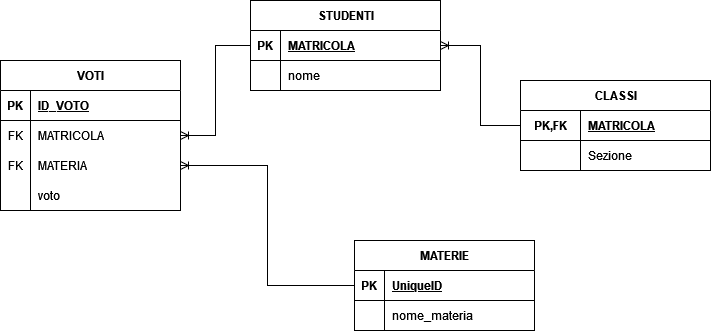

The diagram above was exported from draw.io. Its source (the exported page's mxGraphModel, read from the mxfile embedded in the PNG):
<mxGraphModel dx="1877" dy="538" grid="1" gridSize="10" guides="1" tooltips="1" connect="1" arrows="1" fold="1" page="1" pageScale="1" pageWidth="827" pageHeight="1169" math="0" shadow="0">
  <root>
    <mxCell id="0" />
    <mxCell id="1" parent="0" />
    <mxCell id="jeOCSJ8Q0n2Z0Ynm72te-65" value="VOTI" style="shape=table;startSize=30;container=1;collapsible=1;childLayout=tableLayout;fixedRows=1;rowLines=0;fontStyle=1;align=center;resizeLast=1;html=1;" vertex="1" parent="1">
      <mxGeometry x="-120" y="120" width="180" height="150" as="geometry" />
    </mxCell>
    <mxCell id="jeOCSJ8Q0n2Z0Ynm72te-66" value="" style="shape=tableRow;horizontal=0;startSize=0;swimlaneHead=0;swimlaneBody=0;fillColor=none;collapsible=0;dropTarget=0;points=[[0,0.5],[1,0.5]];portConstraint=eastwest;top=0;left=0;right=0;bottom=1;" vertex="1" parent="jeOCSJ8Q0n2Z0Ynm72te-65">
      <mxGeometry y="30" width="180" height="30" as="geometry" />
    </mxCell>
    <mxCell id="jeOCSJ8Q0n2Z0Ynm72te-67" value="PK" style="shape=partialRectangle;connectable=0;fillColor=none;top=0;left=0;bottom=0;right=0;fontStyle=1;overflow=hidden;whiteSpace=wrap;html=1;" vertex="1" parent="jeOCSJ8Q0n2Z0Ynm72te-66">
      <mxGeometry width="30" height="30" as="geometry">
        <mxRectangle width="30" height="30" as="alternateBounds" />
      </mxGeometry>
    </mxCell>
    <mxCell id="jeOCSJ8Q0n2Z0Ynm72te-68" value="ID_VOTO" style="shape=partialRectangle;connectable=0;fillColor=none;top=0;left=0;bottom=0;right=0;align=left;spacingLeft=6;fontStyle=5;overflow=hidden;whiteSpace=wrap;html=1;" vertex="1" parent="jeOCSJ8Q0n2Z0Ynm72te-66">
      <mxGeometry x="30" width="150" height="30" as="geometry">
        <mxRectangle width="150" height="30" as="alternateBounds" />
      </mxGeometry>
    </mxCell>
    <mxCell id="jeOCSJ8Q0n2Z0Ynm72te-69" value="" style="shape=tableRow;horizontal=0;startSize=0;swimlaneHead=0;swimlaneBody=0;fillColor=none;collapsible=0;dropTarget=0;points=[[0,0.5],[1,0.5]];portConstraint=eastwest;top=0;left=0;right=0;bottom=0;" vertex="1" parent="jeOCSJ8Q0n2Z0Ynm72te-65">
      <mxGeometry y="60" width="180" height="30" as="geometry" />
    </mxCell>
    <mxCell id="jeOCSJ8Q0n2Z0Ynm72te-70" value="FK" style="shape=partialRectangle;connectable=0;fillColor=none;top=0;left=0;bottom=0;right=0;editable=1;overflow=hidden;whiteSpace=wrap;html=1;" vertex="1" parent="jeOCSJ8Q0n2Z0Ynm72te-69">
      <mxGeometry width="30" height="30" as="geometry">
        <mxRectangle width="30" height="30" as="alternateBounds" />
      </mxGeometry>
    </mxCell>
    <mxCell id="jeOCSJ8Q0n2Z0Ynm72te-71" value="MATRICOLA" style="shape=partialRectangle;connectable=0;fillColor=none;top=0;left=0;bottom=0;right=0;align=left;spacingLeft=6;overflow=hidden;whiteSpace=wrap;html=1;" vertex="1" parent="jeOCSJ8Q0n2Z0Ynm72te-69">
      <mxGeometry x="30" width="150" height="30" as="geometry">
        <mxRectangle width="150" height="30" as="alternateBounds" />
      </mxGeometry>
    </mxCell>
    <mxCell id="jeOCSJ8Q0n2Z0Ynm72te-72" value="" style="shape=tableRow;horizontal=0;startSize=0;swimlaneHead=0;swimlaneBody=0;fillColor=none;collapsible=0;dropTarget=0;points=[[0,0.5],[1,0.5]];portConstraint=eastwest;top=0;left=0;right=0;bottom=0;" vertex="1" parent="jeOCSJ8Q0n2Z0Ynm72te-65">
      <mxGeometry y="90" width="180" height="30" as="geometry" />
    </mxCell>
    <mxCell id="jeOCSJ8Q0n2Z0Ynm72te-73" value="FK" style="shape=partialRectangle;connectable=0;fillColor=none;top=0;left=0;bottom=0;right=0;editable=1;overflow=hidden;whiteSpace=wrap;html=1;" vertex="1" parent="jeOCSJ8Q0n2Z0Ynm72te-72">
      <mxGeometry width="30" height="30" as="geometry">
        <mxRectangle width="30" height="30" as="alternateBounds" />
      </mxGeometry>
    </mxCell>
    <mxCell id="jeOCSJ8Q0n2Z0Ynm72te-74" value="MATERIA" style="shape=partialRectangle;connectable=0;fillColor=none;top=0;left=0;bottom=0;right=0;align=left;spacingLeft=6;overflow=hidden;whiteSpace=wrap;html=1;" vertex="1" parent="jeOCSJ8Q0n2Z0Ynm72te-72">
      <mxGeometry x="30" width="150" height="30" as="geometry">
        <mxRectangle width="150" height="30" as="alternateBounds" />
      </mxGeometry>
    </mxCell>
    <mxCell id="jeOCSJ8Q0n2Z0Ynm72te-75" value="" style="shape=tableRow;horizontal=0;startSize=0;swimlaneHead=0;swimlaneBody=0;fillColor=none;collapsible=0;dropTarget=0;points=[[0,0.5],[1,0.5]];portConstraint=eastwest;top=0;left=0;right=0;bottom=0;" vertex="1" parent="jeOCSJ8Q0n2Z0Ynm72te-65">
      <mxGeometry y="120" width="180" height="30" as="geometry" />
    </mxCell>
    <mxCell id="jeOCSJ8Q0n2Z0Ynm72te-76" value="" style="shape=partialRectangle;connectable=0;fillColor=none;top=0;left=0;bottom=0;right=0;editable=1;overflow=hidden;whiteSpace=wrap;html=1;" vertex="1" parent="jeOCSJ8Q0n2Z0Ynm72te-75">
      <mxGeometry width="30" height="30" as="geometry">
        <mxRectangle width="30" height="30" as="alternateBounds" />
      </mxGeometry>
    </mxCell>
    <mxCell id="jeOCSJ8Q0n2Z0Ynm72te-77" value="voto" style="shape=partialRectangle;connectable=0;fillColor=none;top=0;left=0;bottom=0;right=0;align=left;spacingLeft=6;overflow=hidden;whiteSpace=wrap;html=1;" vertex="1" parent="jeOCSJ8Q0n2Z0Ynm72te-75">
      <mxGeometry x="30" width="150" height="30" as="geometry">
        <mxRectangle width="150" height="30" as="alternateBounds" />
      </mxGeometry>
    </mxCell>
    <mxCell id="jeOCSJ8Q0n2Z0Ynm72te-78" value="STUDENTI" style="shape=table;startSize=30;container=1;collapsible=1;childLayout=tableLayout;fixedRows=1;rowLines=0;fontStyle=1;align=center;resizeLast=1;html=1;" vertex="1" parent="1">
      <mxGeometry x="130" y="60" width="190" height="90" as="geometry" />
    </mxCell>
    <mxCell id="jeOCSJ8Q0n2Z0Ynm72te-79" value="" style="shape=tableRow;horizontal=0;startSize=0;swimlaneHead=0;swimlaneBody=0;fillColor=none;collapsible=0;dropTarget=0;points=[[0,0.5],[1,0.5]];portConstraint=eastwest;top=0;left=0;right=0;bottom=1;" vertex="1" parent="jeOCSJ8Q0n2Z0Ynm72te-78">
      <mxGeometry y="30" width="190" height="30" as="geometry" />
    </mxCell>
    <mxCell id="jeOCSJ8Q0n2Z0Ynm72te-80" value="PK" style="shape=partialRectangle;connectable=0;fillColor=none;top=0;left=0;bottom=0;right=0;fontStyle=1;overflow=hidden;whiteSpace=wrap;html=1;" vertex="1" parent="jeOCSJ8Q0n2Z0Ynm72te-79">
      <mxGeometry width="30" height="30" as="geometry">
        <mxRectangle width="30" height="30" as="alternateBounds" />
      </mxGeometry>
    </mxCell>
    <mxCell id="jeOCSJ8Q0n2Z0Ynm72te-81" value="MATRICOLA" style="shape=partialRectangle;connectable=0;fillColor=none;top=0;left=0;bottom=0;right=0;align=left;spacingLeft=6;fontStyle=5;overflow=hidden;whiteSpace=wrap;html=1;" vertex="1" parent="jeOCSJ8Q0n2Z0Ynm72te-79">
      <mxGeometry x="30" width="160" height="30" as="geometry">
        <mxRectangle width="160" height="30" as="alternateBounds" />
      </mxGeometry>
    </mxCell>
    <mxCell id="jeOCSJ8Q0n2Z0Ynm72te-82" value="" style="shape=tableRow;horizontal=0;startSize=0;swimlaneHead=0;swimlaneBody=0;fillColor=none;collapsible=0;dropTarget=0;points=[[0,0.5],[1,0.5]];portConstraint=eastwest;top=0;left=0;right=0;bottom=0;" vertex="1" parent="jeOCSJ8Q0n2Z0Ynm72te-78">
      <mxGeometry y="60" width="190" height="30" as="geometry" />
    </mxCell>
    <mxCell id="jeOCSJ8Q0n2Z0Ynm72te-83" value="" style="shape=partialRectangle;connectable=0;fillColor=none;top=0;left=0;bottom=0;right=0;editable=1;overflow=hidden;whiteSpace=wrap;html=1;" vertex="1" parent="jeOCSJ8Q0n2Z0Ynm72te-82">
      <mxGeometry width="30" height="30" as="geometry">
        <mxRectangle width="30" height="30" as="alternateBounds" />
      </mxGeometry>
    </mxCell>
    <mxCell id="jeOCSJ8Q0n2Z0Ynm72te-84" value="nome" style="shape=partialRectangle;connectable=0;fillColor=none;top=0;left=0;bottom=0;right=0;align=left;spacingLeft=6;overflow=hidden;whiteSpace=wrap;html=1;" vertex="1" parent="jeOCSJ8Q0n2Z0Ynm72te-82">
      <mxGeometry x="30" width="160" height="30" as="geometry">
        <mxRectangle width="160" height="30" as="alternateBounds" />
      </mxGeometry>
    </mxCell>
    <mxCell id="jeOCSJ8Q0n2Z0Ynm72te-92" value="" style="fontSize=12;html=1;endArrow=ERoneToMany;rounded=0;entryX=1;entryY=0.5;entryDx=0;entryDy=0;exitX=0;exitY=0.5;exitDx=0;exitDy=0;edgeStyle=orthogonalEdgeStyle;" edge="1" parent="1" source="jeOCSJ8Q0n2Z0Ynm72te-79" target="jeOCSJ8Q0n2Z0Ynm72te-65">
      <mxGeometry width="100" height="100" relative="1" as="geometry">
        <mxPoint x="340" y="120" as="sourcePoint" />
        <mxPoint x="350" y="130" as="targetPoint" />
      </mxGeometry>
    </mxCell>
    <mxCell id="jeOCSJ8Q0n2Z0Ynm72te-126" value="CLASSI" style="shape=table;startSize=30;container=1;collapsible=1;childLayout=tableLayout;fixedRows=1;rowLines=0;fontStyle=1;align=center;resizeLast=1;html=1;" vertex="1" parent="1">
      <mxGeometry x="400" y="140" width="190" height="90" as="geometry" />
    </mxCell>
    <mxCell id="jeOCSJ8Q0n2Z0Ynm72te-127" value="" style="shape=tableRow;horizontal=0;startSize=0;swimlaneHead=0;swimlaneBody=0;fillColor=none;collapsible=0;dropTarget=0;points=[[0,0.5],[1,0.5]];portConstraint=eastwest;top=0;left=0;right=0;bottom=1;" vertex="1" parent="jeOCSJ8Q0n2Z0Ynm72te-126">
      <mxGeometry y="30" width="190" height="30" as="geometry" />
    </mxCell>
    <mxCell id="jeOCSJ8Q0n2Z0Ynm72te-128" value="PK,FK" style="shape=partialRectangle;connectable=0;fillColor=none;top=0;left=0;bottom=0;right=0;fontStyle=1;overflow=hidden;whiteSpace=wrap;html=1;" vertex="1" parent="jeOCSJ8Q0n2Z0Ynm72te-127">
      <mxGeometry width="60" height="30" as="geometry">
        <mxRectangle width="60" height="30" as="alternateBounds" />
      </mxGeometry>
    </mxCell>
    <mxCell id="jeOCSJ8Q0n2Z0Ynm72te-129" value="MATRICOLA" style="shape=partialRectangle;connectable=0;fillColor=none;top=0;left=0;bottom=0;right=0;align=left;spacingLeft=6;fontStyle=5;overflow=hidden;whiteSpace=wrap;html=1;" vertex="1" parent="jeOCSJ8Q0n2Z0Ynm72te-127">
      <mxGeometry x="60" width="130" height="30" as="geometry">
        <mxRectangle width="130" height="30" as="alternateBounds" />
      </mxGeometry>
    </mxCell>
    <mxCell id="jeOCSJ8Q0n2Z0Ynm72te-130" value="" style="shape=tableRow;horizontal=0;startSize=0;swimlaneHead=0;swimlaneBody=0;fillColor=none;collapsible=0;dropTarget=0;points=[[0,0.5],[1,0.5]];portConstraint=eastwest;top=0;left=0;right=0;bottom=0;" vertex="1" parent="jeOCSJ8Q0n2Z0Ynm72te-126">
      <mxGeometry y="60" width="190" height="30" as="geometry" />
    </mxCell>
    <mxCell id="jeOCSJ8Q0n2Z0Ynm72te-131" value="" style="shape=partialRectangle;connectable=0;fillColor=none;top=0;left=0;bottom=0;right=0;editable=1;overflow=hidden;whiteSpace=wrap;html=1;" vertex="1" parent="jeOCSJ8Q0n2Z0Ynm72te-130">
      <mxGeometry width="60" height="30" as="geometry">
        <mxRectangle width="60" height="30" as="alternateBounds" />
      </mxGeometry>
    </mxCell>
    <mxCell id="jeOCSJ8Q0n2Z0Ynm72te-132" value="Sezione" style="shape=partialRectangle;connectable=0;fillColor=none;top=0;left=0;bottom=0;right=0;align=left;spacingLeft=6;overflow=hidden;whiteSpace=wrap;html=1;" vertex="1" parent="jeOCSJ8Q0n2Z0Ynm72te-130">
      <mxGeometry x="60" width="130" height="30" as="geometry">
        <mxRectangle width="130" height="30" as="alternateBounds" />
      </mxGeometry>
    </mxCell>
    <mxCell id="jeOCSJ8Q0n2Z0Ynm72te-133" value="MATERIE" style="shape=table;startSize=30;container=1;collapsible=1;childLayout=tableLayout;fixedRows=1;rowLines=0;fontStyle=1;align=center;resizeLast=1;html=1;" vertex="1" parent="1">
      <mxGeometry x="234" y="300" width="180" height="90" as="geometry" />
    </mxCell>
    <mxCell id="jeOCSJ8Q0n2Z0Ynm72te-134" value="" style="shape=tableRow;horizontal=0;startSize=0;swimlaneHead=0;swimlaneBody=0;fillColor=none;collapsible=0;dropTarget=0;points=[[0,0.5],[1,0.5]];portConstraint=eastwest;top=0;left=0;right=0;bottom=1;" vertex="1" parent="jeOCSJ8Q0n2Z0Ynm72te-133">
      <mxGeometry y="30" width="180" height="30" as="geometry" />
    </mxCell>
    <mxCell id="jeOCSJ8Q0n2Z0Ynm72te-135" value="PK" style="shape=partialRectangle;connectable=0;fillColor=none;top=0;left=0;bottom=0;right=0;fontStyle=1;overflow=hidden;whiteSpace=wrap;html=1;" vertex="1" parent="jeOCSJ8Q0n2Z0Ynm72te-134">
      <mxGeometry width="30" height="30" as="geometry">
        <mxRectangle width="30" height="30" as="alternateBounds" />
      </mxGeometry>
    </mxCell>
    <mxCell id="jeOCSJ8Q0n2Z0Ynm72te-136" value="UniqueID" style="shape=partialRectangle;connectable=0;fillColor=none;top=0;left=0;bottom=0;right=0;align=left;spacingLeft=6;fontStyle=5;overflow=hidden;whiteSpace=wrap;html=1;" vertex="1" parent="jeOCSJ8Q0n2Z0Ynm72te-134">
      <mxGeometry x="30" width="150" height="30" as="geometry">
        <mxRectangle width="150" height="30" as="alternateBounds" />
      </mxGeometry>
    </mxCell>
    <mxCell id="jeOCSJ8Q0n2Z0Ynm72te-137" value="" style="shape=tableRow;horizontal=0;startSize=0;swimlaneHead=0;swimlaneBody=0;fillColor=none;collapsible=0;dropTarget=0;points=[[0,0.5],[1,0.5]];portConstraint=eastwest;top=0;left=0;right=0;bottom=0;" vertex="1" parent="jeOCSJ8Q0n2Z0Ynm72te-133">
      <mxGeometry y="60" width="180" height="30" as="geometry" />
    </mxCell>
    <mxCell id="jeOCSJ8Q0n2Z0Ynm72te-138" value="" style="shape=partialRectangle;connectable=0;fillColor=none;top=0;left=0;bottom=0;right=0;editable=1;overflow=hidden;whiteSpace=wrap;html=1;" vertex="1" parent="jeOCSJ8Q0n2Z0Ynm72te-137">
      <mxGeometry width="30" height="30" as="geometry">
        <mxRectangle width="30" height="30" as="alternateBounds" />
      </mxGeometry>
    </mxCell>
    <mxCell id="jeOCSJ8Q0n2Z0Ynm72te-139" value="nome_materia" style="shape=partialRectangle;connectable=0;fillColor=none;top=0;left=0;bottom=0;right=0;align=left;spacingLeft=6;overflow=hidden;whiteSpace=wrap;html=1;" vertex="1" parent="jeOCSJ8Q0n2Z0Ynm72te-137">
      <mxGeometry x="30" width="150" height="30" as="geometry">
        <mxRectangle width="150" height="30" as="alternateBounds" />
      </mxGeometry>
    </mxCell>
    <mxCell id="jeOCSJ8Q0n2Z0Ynm72te-146" value="" style="fontSize=12;html=1;endArrow=ERoneToMany;rounded=0;exitX=0;exitY=0.5;exitDx=0;exitDy=0;entryX=1;entryY=0.5;entryDx=0;entryDy=0;edgeStyle=orthogonalEdgeStyle;" edge="1" parent="1" source="jeOCSJ8Q0n2Z0Ynm72te-126" target="jeOCSJ8Q0n2Z0Ynm72te-79">
      <mxGeometry width="100" height="100" relative="1" as="geometry">
        <mxPoint x="330" y="260" as="sourcePoint" />
        <mxPoint x="430" y="160" as="targetPoint" />
      </mxGeometry>
    </mxCell>
    <mxCell id="jeOCSJ8Q0n2Z0Ynm72te-147" value="" style="fontSize=12;html=1;endArrow=ERoneToMany;rounded=0;entryX=1;entryY=0.5;entryDx=0;entryDy=0;exitX=0;exitY=0.5;exitDx=0;exitDy=0;edgeStyle=orthogonalEdgeStyle;" edge="1" parent="1" source="jeOCSJ8Q0n2Z0Ynm72te-134" target="jeOCSJ8Q0n2Z0Ynm72te-72">
      <mxGeometry width="100" height="100" relative="1" as="geometry">
        <mxPoint x="-40" y="430" as="sourcePoint" />
        <mxPoint x="60" y="330" as="targetPoint" />
      </mxGeometry>
    </mxCell>
  </root>
</mxGraphModel>